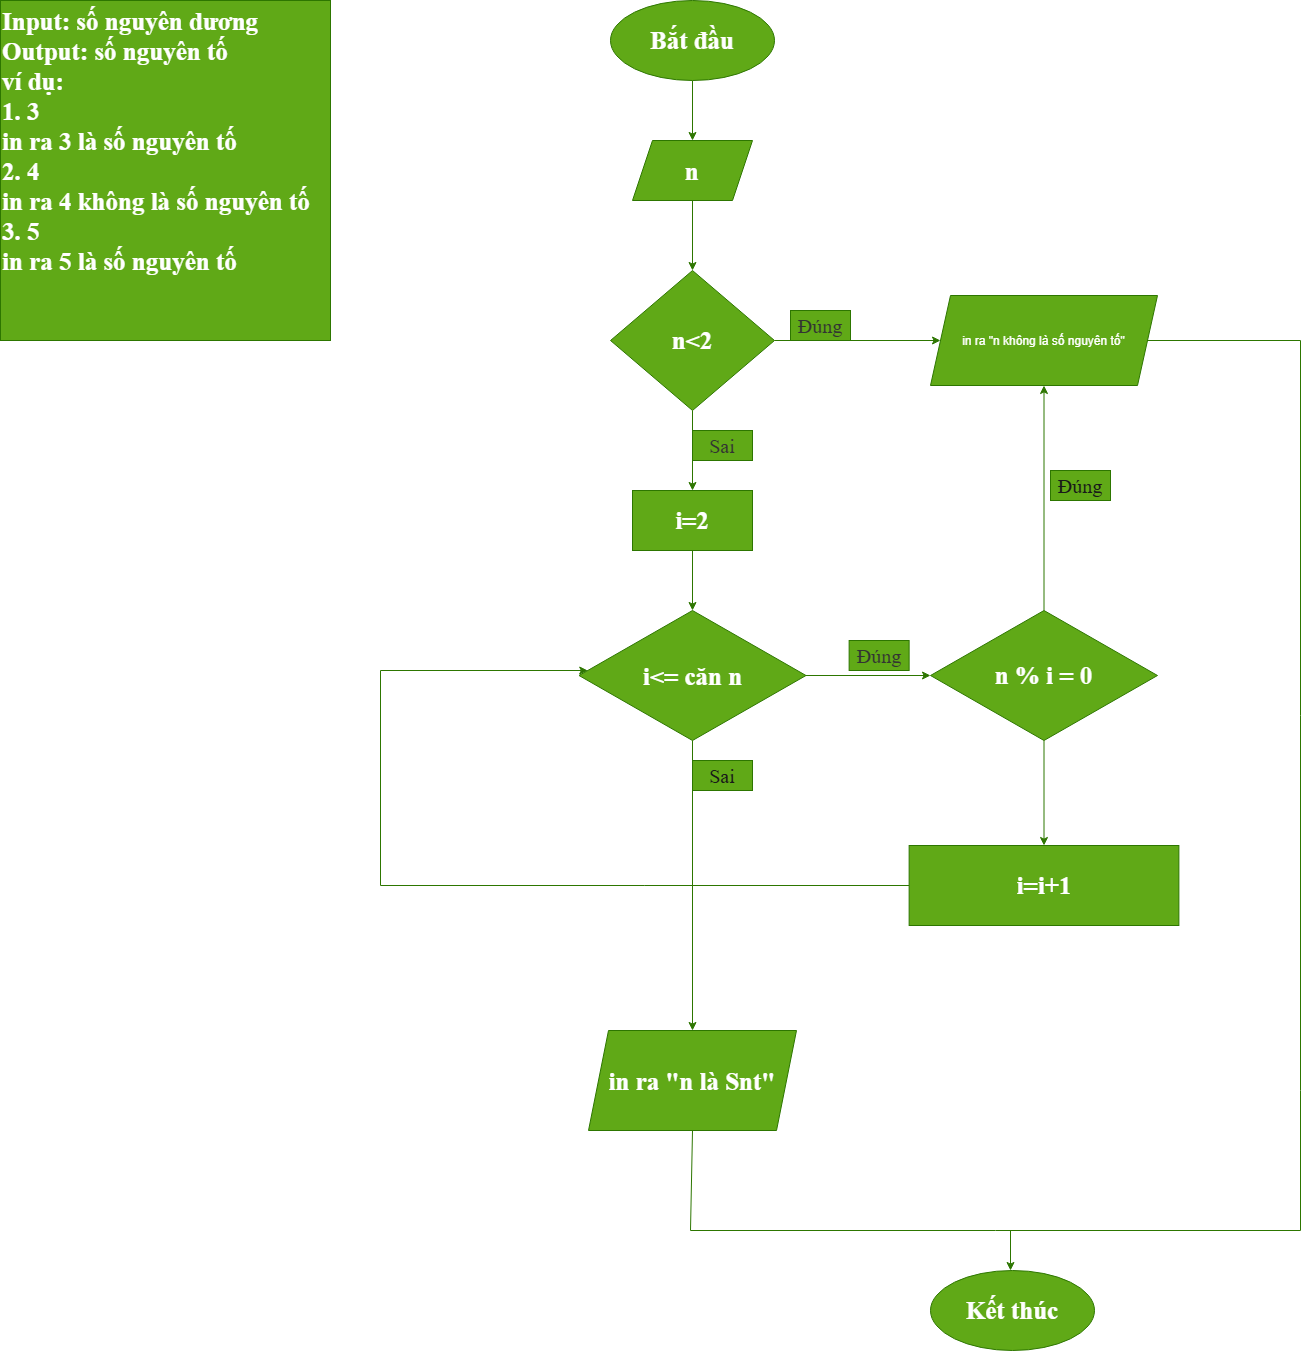

The diagram above was exported from draw.io. Its source (the exported page's mxGraphModel, read from the mxfile embedded in the PNG):
<mxGraphModel dx="3655" dy="1402" grid="1" gridSize="10" guides="1" tooltips="1" connect="1" arrows="1" fold="1" page="1" pageScale="1" pageWidth="827" pageHeight="1169" math="0" shadow="0">
  <root>
    <mxCell id="0" />
    <mxCell id="1" parent="0" />
    <mxCell id="uYtUtgbdvvGEiRoUSmtv-2" parent="1" style="text;html=1;whiteSpace=wrap;strokeColor=#2D7600;fillColor=#60a917;align=left;verticalAlign=top;rounded=0;fontFamily=Times New Roman;fontSize=25;labelBackgroundColor=none;fontColor=#ffffff;" value="&lt;b&gt;Input: số nguyên dương&lt;/b&gt;&lt;div&gt;&lt;b&gt;Output: số nguyên tố&lt;/b&gt;&lt;/div&gt;&lt;div&gt;&lt;b&gt;ví dụ:&lt;/b&gt;&lt;/div&gt;&lt;div&gt;&lt;b&gt;1. 3&lt;/b&gt;&lt;/div&gt;&lt;div&gt;&lt;b&gt;in ra 3 là số nguyên tố&lt;/b&gt;&lt;/div&gt;&lt;div&gt;&lt;b&gt;2. 4&lt;/b&gt;&lt;/div&gt;&lt;div&gt;&lt;b&gt;in ra 4 không là số nguyên tố&lt;/b&gt;&lt;/div&gt;&lt;div&gt;&lt;b&gt;3. 5&amp;nbsp;&lt;/b&gt;&lt;/div&gt;&lt;div&gt;&lt;b&gt;in ra 5 là số nguyên tố&lt;/b&gt;&lt;/div&gt;" vertex="1">
      <mxGeometry height="340" width="330" x="-300" y="10" as="geometry" />
    </mxCell>
    <mxCell id="uYtUtgbdvvGEiRoUSmtv-6" edge="1" parent="1" source="uYtUtgbdvvGEiRoUSmtv-4" style="edgeStyle=orthogonalEdgeStyle;rounded=0;orthogonalLoop=1;jettySize=auto;html=1;strokeColor=#2D7600;fillColor=#60a917;" target="uYtUtgbdvvGEiRoUSmtv-5" value="">
      <mxGeometry relative="1" as="geometry" />
    </mxCell>
    <mxCell id="uYtUtgbdvvGEiRoUSmtv-4" parent="1" style="ellipse;whiteSpace=wrap;html=1;shapeInside=1;strokeColor=#2D7600;fontColor=#ffffff;fillColor=#60a917;labelBackgroundColor=none;align=center;fontFamily=Times New Roman;fontSize=25;fontStyle=1" value="&lt;div&gt;Bắt đầu&lt;/div&gt;" vertex="1">
      <mxGeometry height="80" width="164" x="310" y="10" as="geometry" />
    </mxCell>
    <mxCell id="uYtUtgbdvvGEiRoUSmtv-8" edge="1" parent="1" source="uYtUtgbdvvGEiRoUSmtv-5" style="edgeStyle=orthogonalEdgeStyle;rounded=0;orthogonalLoop=1;jettySize=auto;html=1;strokeColor=#2D7600;fillColor=#60a917;" target="uYtUtgbdvvGEiRoUSmtv-7" value="">
      <mxGeometry relative="1" as="geometry" />
    </mxCell>
    <mxCell id="uYtUtgbdvvGEiRoUSmtv-5" parent="1" style="shape=parallelogram;perimeter=parallelogramPerimeter;whiteSpace=wrap;html=1;shapeInside=1;fixedSize=1;fontSize=25;fontFamily=Times New Roman;fillColor=#60a917;strokeColor=#2D7600;fontColor=#ffffff;labelBackgroundColor=none;fontStyle=1;" value="n" vertex="1">
      <mxGeometry height="60" width="120" x="332" y="150" as="geometry" />
    </mxCell>
    <mxCell id="uYtUtgbdvvGEiRoUSmtv-10" edge="1" parent="1" source="uYtUtgbdvvGEiRoUSmtv-7" style="edgeStyle=orthogonalEdgeStyle;rounded=0;orthogonalLoop=1;jettySize=auto;html=1;strokeColor=#2D7600;fillColor=#60a917;" target="uYtUtgbdvvGEiRoUSmtv-9" value="">
      <mxGeometry relative="1" as="geometry" />
    </mxCell>
    <mxCell id="uYtUtgbdvvGEiRoUSmtv-12" edge="1" parent="1" source="uYtUtgbdvvGEiRoUSmtv-7" style="edgeStyle=orthogonalEdgeStyle;rounded=0;orthogonalLoop=1;jettySize=auto;html=1;strokeColor=#2D7600;entryX=0;entryY=0.5;entryDx=0;entryDy=0;fillColor=#60a917;" target="uYtUtgbdvvGEiRoUSmtv-15" value="">
      <mxGeometry relative="1" as="geometry">
        <mxPoint x="596" y="350" as="targetPoint" />
      </mxGeometry>
    </mxCell>
    <mxCell id="uYtUtgbdvvGEiRoUSmtv-7" parent="1" style="rhombus;whiteSpace=wrap;html=1;shapeInside=1;fontSize=25;fontFamily=Times New Roman;fillColor=#60a917;strokeColor=#2D7600;fontColor=#ffffff;labelBackgroundColor=none;fontStyle=1;" value="n&amp;lt;2" vertex="1">
      <mxGeometry height="140" width="164" x="310" y="280" as="geometry" />
    </mxCell>
    <mxCell id="uYtUtgbdvvGEiRoUSmtv-19" edge="1" parent="1" source="uYtUtgbdvvGEiRoUSmtv-9" style="edgeStyle=orthogonalEdgeStyle;rounded=0;orthogonalLoop=1;jettySize=auto;html=1;strokeColor=#2D7600;fillColor=#60a917;" target="uYtUtgbdvvGEiRoUSmtv-18" value="">
      <mxGeometry relative="1" as="geometry" />
    </mxCell>
    <mxCell id="uYtUtgbdvvGEiRoUSmtv-9" parent="1" style="whiteSpace=wrap;html=1;fontSize=25;fontFamily=Times New Roman;fillColor=#60a917;strokeColor=#2D7600;fontColor=#ffffff;labelBackgroundColor=none;fontStyle=1;" value="i=2" vertex="1">
      <mxGeometry height="60" width="120" x="332" y="500" as="geometry" />
    </mxCell>
    <mxCell id="uYtUtgbdvvGEiRoUSmtv-13" parent="1" style="text;html=1;whiteSpace=wrap;strokeColor=#2D7600;fillColor=#60a917;align=center;verticalAlign=middle;rounded=0;fontColor=#ffffff;fontFamily=Times New Roman;fontSize=20;" value="&lt;font color=&quot;#333333&quot;&gt;Đúng&lt;/font&gt;" vertex="1">
      <mxGeometry height="30" width="60" x="490" y="320" as="geometry" />
    </mxCell>
    <mxCell id="uYtUtgbdvvGEiRoUSmtv-14" parent="1" style="text;html=1;whiteSpace=wrap;strokeColor=#2D7600;fillColor=#60a917;align=center;verticalAlign=middle;rounded=0;fontColor=#ffffff;fontFamily=Times New Roman;fontSize=20;" value="&lt;span style=&quot;color: rgb(51, 51, 51);&quot;&gt;Sai&lt;/span&gt;" vertex="1">
      <mxGeometry height="30" width="60" x="392" y="440" as="geometry" />
    </mxCell>
    <mxCell id="uYtUtgbdvvGEiRoUSmtv-15" parent="1" style="shape=parallelogram;perimeter=parallelogramPerimeter;whiteSpace=wrap;html=1;shapeInside=1;fixedSize=1;strokeColor=#2D7600;fontColor=#ffffff;fillColor=#60a917;" value="in ra &quot;n không là số nguyên tố&quot;" vertex="1">
      <mxGeometry height="90" width="227" x="630" y="305" as="geometry" />
    </mxCell>
    <mxCell id="uYtUtgbdvvGEiRoUSmtv-16" edge="1" parent="1" source="uYtUtgbdvvGEiRoUSmtv-15" style="edgeStyle=orthogonalEdgeStyle;rounded=0;orthogonalLoop=1;jettySize=auto;html=1;innerLoopWaypoints=1;exitX=0.5;exitY=1;exitDx=0;exitDy=0;strokeColor=#2D7600;fillColor=#60a917;" target="uYtUtgbdvvGEiRoUSmtv-15">
      <mxGeometry relative="1" as="geometry" />
    </mxCell>
    <mxCell id="uYtUtgbdvvGEiRoUSmtv-21" edge="1" parent="1" source="uYtUtgbdvvGEiRoUSmtv-18" style="edgeStyle=orthogonalEdgeStyle;rounded=0;orthogonalLoop=1;jettySize=auto;html=1;strokeColor=#2D7600;fillColor=#60a917;" target="uYtUtgbdvvGEiRoUSmtv-20" value="">
      <mxGeometry relative="1" as="geometry" />
    </mxCell>
    <mxCell id="uYtUtgbdvvGEiRoUSmtv-25" edge="1" parent="1" source="uYtUtgbdvvGEiRoUSmtv-18" style="edgeStyle=orthogonalEdgeStyle;rounded=0;orthogonalLoop=1;jettySize=auto;html=1;strokeColor=#2D7600;fillColor=#60a917;" target="uYtUtgbdvvGEiRoUSmtv-24" value="">
      <mxGeometry relative="1" as="geometry" />
    </mxCell>
    <mxCell id="uYtUtgbdvvGEiRoUSmtv-18" parent="1" style="rhombus;whiteSpace=wrap;html=1;shapeInside=1;fontSize=25;fontFamily=Times New Roman;fillColor=#60a917;strokeColor=#2D7600;fontColor=#ffffff;labelBackgroundColor=none;fontStyle=1;" value="i&amp;lt;= căn n" vertex="1">
      <mxGeometry height="130" width="227" x="278.5" y="620" as="geometry" />
    </mxCell>
    <mxCell id="uYtUtgbdvvGEiRoUSmtv-20" parent="1" style="shape=parallelogram;perimeter=parallelogramPerimeter;whiteSpace=wrap;html=1;shapeInside=1;fixedSize=1;fontSize=25;fontFamily=Times New Roman;fillColor=#60a917;strokeColor=#2D7600;fontColor=#ffffff;labelBackgroundColor=none;fontStyle=1;" value="in ra &quot;n là Snt&quot;" vertex="1">
      <mxGeometry height="100" width="208" x="288" y="1040" as="geometry" />
    </mxCell>
    <mxCell id="uYtUtgbdvvGEiRoUSmtv-23" parent="1" style="text;html=1;whiteSpace=wrap;strokeColor=#2D7600;fillColor=#60a917;align=center;verticalAlign=middle;rounded=0;fontColor=#ffffff;fontFamily=Times New Roman;fontSize=20;" value="&lt;span style=&quot;color: rgb(26, 26, 26);&quot;&gt;Sai&lt;/span&gt;" vertex="1">
      <mxGeometry height="30" width="60" x="392" y="770" as="geometry" />
    </mxCell>
    <mxCell id="uYtUtgbdvvGEiRoUSmtv-27" edge="1" parent="1" source="uYtUtgbdvvGEiRoUSmtv-24" style="edgeStyle=orthogonalEdgeStyle;rounded=0;orthogonalLoop=1;jettySize=auto;html=1;strokeColor=#2D7600;fillColor=#60a917;" target="uYtUtgbdvvGEiRoUSmtv-15">
      <mxGeometry relative="1" as="geometry" />
    </mxCell>
    <mxCell id="uYtUtgbdvvGEiRoUSmtv-31" edge="1" parent="1" source="uYtUtgbdvvGEiRoUSmtv-24" style="edgeStyle=orthogonalEdgeStyle;rounded=0;orthogonalLoop=1;jettySize=auto;html=1;strokeColor=#2D7600;fillColor=#60a917;" target="uYtUtgbdvvGEiRoUSmtv-30" value="">
      <mxGeometry relative="1" as="geometry" />
    </mxCell>
    <mxCell id="uYtUtgbdvvGEiRoUSmtv-24" parent="1" style="rhombus;whiteSpace=wrap;html=1;shapeInside=1;fontSize=25;fontFamily=Times New Roman;fillColor=#60a917;strokeColor=#2D7600;fontColor=#ffffff;labelBackgroundColor=none;fontStyle=1;" value="n % i = 0" vertex="1">
      <mxGeometry height="130" width="227" x="630" y="620" as="geometry" />
    </mxCell>
    <mxCell id="uYtUtgbdvvGEiRoUSmtv-28" parent="1" style="text;html=1;whiteSpace=wrap;strokeColor=#2D7600;fillColor=#60a917;align=center;verticalAlign=middle;rounded=0;fontColor=#ffffff;" value="&lt;font color=&quot;#1a1a1a&quot; style=&quot;font-size: 20px;&quot; face=&quot;Times New Roman&quot;&gt;Đúng&lt;/font&gt;" vertex="1">
      <mxGeometry height="30" width="60" x="750" y="480" as="geometry" />
    </mxCell>
    <mxCell id="uYtUtgbdvvGEiRoUSmtv-32" edge="1" parent="1" source="uYtUtgbdvvGEiRoUSmtv-30" style="edgeStyle=orthogonalEdgeStyle;rounded=0;orthogonalLoop=1;jettySize=auto;html=1;strokeColor=#2D7600;fillColor=#60a917;" target="uYtUtgbdvvGEiRoUSmtv-18">
      <mxGeometry relative="1" x="-0.2701" as="geometry">
        <Array as="points">
          <mxPoint x="80" y="895" />
          <mxPoint x="80" y="680" />
        </Array>
        <mxPoint x="120" y="680" as="targetPoint" />
      </mxGeometry>
    </mxCell>
    <mxCell id="uYtUtgbdvvGEiRoUSmtv-30" parent="1" style="whiteSpace=wrap;html=1;fontSize=25;fontFamily=Times New Roman;fillColor=#60a917;strokeColor=#2D7600;fontColor=#ffffff;labelBackgroundColor=none;fontStyle=1;" value="i=i+1" vertex="1">
      <mxGeometry height="80" width="269.75" x="608.63" y="855" as="geometry" />
    </mxCell>
    <mxCell id="uYtUtgbdvvGEiRoUSmtv-33" parent="1" style="text;html=1;whiteSpace=wrap;strokeColor=#2D7600;fillColor=#60a917;align=center;verticalAlign=middle;rounded=0;fontColor=#ffffff;fontFamily=Times New Roman;fontSize=20;" value="&lt;font color=&quot;#333333&quot;&gt;Đúng&lt;/font&gt;" vertex="1">
      <mxGeometry height="30" width="60" x="548.63" y="650" as="geometry" />
    </mxCell>
    <mxCell id="uYtUtgbdvvGEiRoUSmtv-36" edge="1" parent="1" source="uYtUtgbdvvGEiRoUSmtv-15" style="endArrow=none;html=1;rounded=0;strokeColor=#2D7600;exitX=1;exitY=0.5;exitDx=0;exitDy=0;fillColor=#60a917;" value="">
      <mxGeometry height="50" relative="1" width="50" x="-0.7737" as="geometry">
        <Array as="points">
          <mxPoint x="1000" y="350" />
          <mxPoint x="1000" y="1100" />
        </Array>
        <mxPoint x="900" y="360" as="sourcePoint" />
        <mxPoint x="1000" y="1240" as="targetPoint" />
      </mxGeometry>
    </mxCell>
    <mxCell id="uYtUtgbdvvGEiRoUSmtv-37" edge="1" parent="1" style="endArrow=none;html=1;rounded=0;strokeColor=#2D7600;fillColor=#60a917;" value="">
      <mxGeometry height="50" relative="1" width="50" x="0.783" as="geometry">
        <Array as="points">
          <mxPoint x="390" y="1240" />
        </Array>
        <mxPoint x="1000" y="1240" as="sourcePoint" />
        <mxPoint x="392" y="1140" as="targetPoint" />
      </mxGeometry>
    </mxCell>
    <mxCell id="uYtUtgbdvvGEiRoUSmtv-38" edge="1" parent="1" style="endArrow=classic;html=1;rounded=0;strokeColor=#2D7600;fillColor=#60a917;" value="">
      <mxGeometry height="50" relative="1" width="50" as="geometry">
        <mxPoint x="710" y="1240" as="sourcePoint" />
        <mxPoint x="710" y="1280" as="targetPoint" />
      </mxGeometry>
    </mxCell>
    <mxCell id="uYtUtgbdvvGEiRoUSmtv-40" parent="1" style="ellipse;whiteSpace=wrap;html=1;shapeInside=1;strokeColor=#2D7600;fontColor=#ffffff;fillColor=#60a917;labelBackgroundColor=none;align=center;fontFamily=Times New Roman;fontSize=25;fontStyle=1" value="Kết thúc" vertex="1">
      <mxGeometry height="80" width="164" x="630" y="1280" as="geometry" />
    </mxCell>
  </root>
</mxGraphModel>